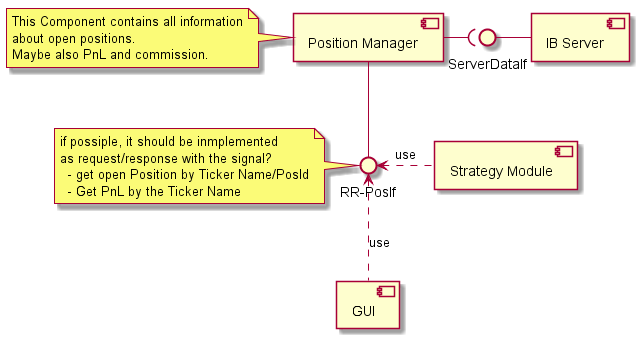

The diagram above was rendered by PlantUML. Its source (embedded in the PNG):
@startuml(id=PositionManager)

skinparam componentStyle uml2

[Position Manager] as PositionM
note left of PositionM
  This Component contains all information
  about open positions.
  Maybe also PnL and commission.
end note

interface "RR-PosIf" as PositionMI
note left of PositionMI
if possiple, it should be inmplemented
as request/response with the signal?
  - get open Position by Ticker Name/PosId
  - Get PnL by the Ticker Name
end note

PositionM -down- PositionMI

[IB Server] as IbS
interface ServerDataIf
IbS -left- ServerDataIf

PositionM -( ServerDataIf


[Strategy Module] .left.> PositionMI : use

[GUI] .up.> PositionMI : use


@enduml